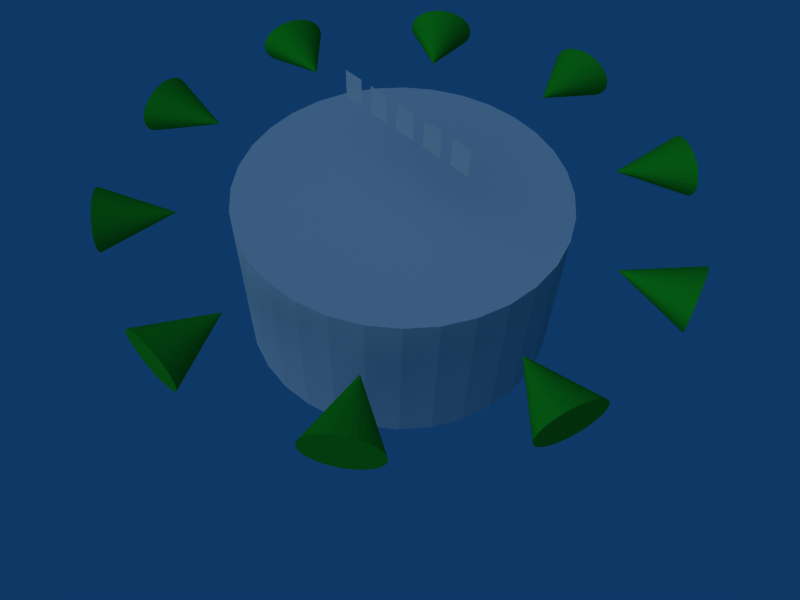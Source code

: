 # Source: template.blend  (saved by Blender 2.46.0; exported with 4.5.12 LTS)
import bpy
from mathutils import Matrix  # noqa: F401  (used for matrix-valued properties, if any)

bpy.ops.wm.read_factory_settings(use_empty=True)
scene = bpy.context.scene
scene.name = 'Room'

# ---- collections
col_collection_1_002 = bpy.data.collections.new('Collection 1.002'); scene.collection.children.link(col_collection_1_002)

# ---- materials (node trees are filled in below, after node groups)
mat_material = bpy.data.materials.new('Material')
mat_material.alpha_threshold = 0.0
mat_material.diffuse_color = (0.05416, 0.6403, 0.1056, 1.0)
mat_material.roughness = 0.5
mat_material.line_color = (0.0, 0.0, 0.0, 1.0)

# ---- material node trees

# ---- world
world_world = bpy.data.worlds.new('World'); scene.world = world_world
world_world.color = (0.05656, 0.2208, 0.4)
world_world.use_sun_shadow = False
world_world.sun_shadow_jitter_overblur = 0.0
world_world.cycles.sampling_method = 'MANUAL'
world_world.cycles.sample_map_resolution = 256

# ---- cameras
cam_camera = bpy.data.cameras.new('Camera')
cam_camera.passepartout_alpha = 0.2
cam_camera.clip_end = 100.0
cam_camera.lens = 35.0
cam_camera.show_passepartout = False
cam_camera.show_safe_areas = True
cam_camera.dof.focus_distance = 0.0
cam_camera.dof.aperture_fstop = 128.0

# ---- lights
light_lamp = bpy.data.lights.new('Lamp', 'SUN')
light_lamp.transmission_factor = 0.0
light_lamp.angle = 1.571
light_lamp.energy = 1.0
light_lamp.shadow_buffer_clip_start = 0.5
light_lamp.shadow_soft_size = 1.0
light_lamp.shadow_cascade_max_distance = 1000.0
light_lamp.cycles.use_multiple_importance_sampling = False

# ---- meshes
me_cylinder_001 = bpy.data.meshes.new('Cylinder.001')
me_cylinder_001.from_pydata([(0.7071, 0.7071, -0.5), (0.8315, 0.5556, -0.5), (0.9239, 0.3827, -0.5), (0.9808, 0.1951, -0.5), (1.0, 1.447e-07, -0.5), (0.9808, -0.1951, -0.5), (0.9239, -0.3827, -0.5), (0.8315, -0.5556, -0.5), (0.7071, -0.7071, -0.5), (0.5556, -0.8315, -0.5), (0.3827, -0.9239, -0.5), (0.1951, -0.9808, -0.5), (-3.237e-07, -1.0, -0.5), (-0.1951, -0.9808, -0.5), (-0.3827, -0.9239, -0.5), (-0.5556, -0.8315, -0.5), (-0.7071, -0.7071, -0.5), (-0.8315, -0.5556, -0.5), (-0.9239, -0.3827, -0.5), (-0.9808, -0.1951, -0.5), (-1.0, 8.893e-07, -0.5), (-0.9808, 0.1951, -0.5), (-0.9239, 0.3827, -0.5), (-0.8315, 0.5556, -0.5), (-0.7071, 0.7071, -0.5), (-0.5556, 0.8315, -0.5), (-0.3827, 0.9239, -0.5), (-0.1951, 0.9808, -0.5), (1.54e-06, 1.0, -0.5), (0.1951, 0.9808, -0.5), (0.3827, 0.9239, -0.5), (0.5556, 0.8315, -0.5), (0.7071, 0.7071, 0.5), (0.8315, 0.5556, 0.5), (0.9239, 0.3827, 0.5), (0.9808, 0.1951, 0.5), (1.0, -2.169e-06, 0.5), (0.9808, -0.1951, 0.5), (0.9239, -0.3827, 0.5), (0.8315, -0.5556, 0.5), (0.7071, -0.7071, 0.5), (0.5556, -0.8315, 0.5), (0.3827, -0.9239, 0.5), (0.1951, -0.9808, 0.5), (9.951e-07, -1.0, 0.5), (-0.1951, -0.9808, 0.5), (-0.3827, -0.9239, 0.5), (-0.5556, -0.8315, 0.5), (-0.7071, -0.7071, 0.5), (-0.8315, -0.5556, 0.5), (-0.9239, -0.3827, 0.5), (-0.9808, -0.1951, 0.5), (-1.0, -4.174e-06, 0.5), (-0.9808, 0.1951, 0.5), (-0.9239, 0.3827, 0.5), (-0.8315, 0.5556, 0.5), (-0.7071, 0.7071, 0.5), (-0.5556, 0.8315, 0.5), (-0.3827, 0.9239, 0.5), (-0.1951, 0.9808, 0.5), (-7.282e-06, 1.0, 0.5), (0.1951, 0.9808, 0.5), (0.3827, 0.9239, 0.5), (0.5556, 0.8315, 0.5), (-3.155e-08, -3.535e-09, -0.5), (3.155e-08, 3.535e-09, 0.5)], [], [(64, 0, 1), (65, 33, 32), (64, 1, 2), (65, 34, 33), (64, 2, 3), (65, 35, 34), (64, 3, 4), (65, 36, 35), (64, 4, 5), (65, 37, 36), (64, 5, 6), (65, 38, 37), (64, 6, 7), (65, 39, 38), (64, 7, 8), (65, 40, 39), (64, 8, 9), (65, 41, 40), (64, 9, 10), (65, 42, 41), (64, 10, 11), (65, 43, 42), (64, 11, 12), (65, 44, 43), (64, 12, 13), (65, 45, 44), (64, 13, 14), (65, 46, 45), (64, 14, 15), (65, 47, 46), (64, 15, 16), (65, 48, 47), (64, 16, 17), (65, 49, 48), (64, 17, 18), (65, 50, 49), (64, 18, 19), (65, 51, 50), (64, 19, 20), (65, 52, 51), (64, 20, 21), (65, 53, 52), (64, 21, 22), (65, 54, 53), (64, 22, 23), (65, 55, 54), (64, 23, 24), (65, 56, 55), (64, 24, 25), (65, 57, 56), (64, 25, 26), (65, 58, 57), (64, 26, 27), (65, 59, 58), (64, 27, 28), (65, 60, 59), (64, 28, 29), (65, 61, 60), (64, 29, 30), (65, 62, 61), (64, 30, 31), (65, 63, 62), (31, 0, 64), (65, 32, 63), (0, 32, 33, 1), (1, 33, 34, 2), (2, 34, 35, 3), (3, 35, 36, 4), (4, 36, 37, 5), (5, 37, 38, 6), (6, 38, 39, 7), (7, 39, 40, 8), (8, 40, 41, 9), (9, 41, 42, 10), (10, 42, 43, 11), (11, 43, 44, 12), (12, 44, 45, 13), (13, 45, 46, 14), (14, 46, 47, 15), (15, 47, 48, 16), (16, 48, 49, 17), (17, 49, 50, 18), (18, 50, 51, 19), (19, 51, 52, 20), (20, 52, 53, 21), (21, 53, 54, 22), (22, 54, 55, 23), (23, 55, 56, 24), (24, 56, 57, 25), (25, 57, 58, 26), (26, 58, 59, 27), (27, 59, 60, 28), (28, 60, 61, 29), (29, 61, 62, 30), (30, 62, 63, 31), (32, 0, 31, 63)])
me_cylinder_001.use_remesh_preserve_volume = False
me_cylinder_001.use_remesh_preserve_attributes = False
me_cylinder_001.use_mirror_vertex_groups = False
me_cylinder_001.update()
me_cone_018 = bpy.data.meshes.new('Cone.018')
me_cone_018.from_pydata([(-0.1485, -0.2101, -0.1061), (-0.1167, -0.2101, -0.1247), (-0.08038, -0.2101, -0.1386), (-0.04099, -0.2101, -0.1471), (-1.589e-05, -0.2101, -0.15), (0.04095, -0.2101, -0.1471), (0.08035, -0.2101, -0.1386), (0.1167, -0.2101, -0.1247), (0.1485, -0.2101, -0.1061), (0.1746, -0.2101, -0.08334), (0.194, -0.2101, -0.0574), (0.2059, -0.2101, -0.02926), (0.21, -0.2101, 5.771e-08), (0.2059, -0.2101, 0.02926), (0.194, -0.2101, 0.0574), (0.1746, -0.2101, 0.08334), (0.1485, -0.2101, 0.1061), (0.1167, -0.2101, 0.1247), (0.08035, -0.2101, 0.1386), (0.04095, -0.2101, 0.1471), (-1.603e-05, -0.2101, 0.15), (-0.04099, -0.2101, 0.1471), (-0.08038, -0.2101, 0.1386), (-0.1167, -0.2101, 0.1247), (-0.1485, -0.2101, 0.1061), (-0.1746, -0.2101, 0.08334), (-0.194, -0.2101, 0.0574), (-0.206, -0.2101, 0.02926), (-0.21, -0.2101, -2.219e-07), (-0.206, -0.2101, -0.02926), (-0.194, -0.2101, -0.0574), (-0.1746, -0.2101, -0.08334), (1.585e-05, 0.2101, -1.389e-08), (-1.585e-05, -0.2101, 1.389e-08)], [], [(1, 0, 32), (32, 2, 1), (32, 3, 2), (32, 4, 3), (32, 5, 4), (32, 6, 5), (32, 7, 6), (32, 8, 7), (32, 9, 8), (32, 10, 9), (32, 11, 10), (32, 12, 11), (32, 13, 12), (32, 14, 13), (32, 15, 14), (32, 16, 15), (32, 17, 16), (32, 18, 17), (32, 19, 18), (32, 20, 19), (32, 21, 20), (32, 22, 21), (32, 23, 22), (32, 24, 23), (32, 25, 24), (32, 26, 25), (32, 27, 26), (32, 28, 27), (32, 29, 28), (32, 30, 29), (32, 31, 30), (32, 0, 31), (33, 0, 1), (33, 1, 2), (33, 2, 3), (33, 3, 4), (33, 4, 5), (33, 5, 6), (33, 6, 7), (33, 7, 8), (33, 8, 9), (33, 9, 10), (33, 10, 11), (33, 11, 12), (33, 12, 13), (33, 13, 14), (33, 14, 15), (33, 15, 16), (33, 16, 17), (33, 17, 18), (33, 18, 19), (33, 19, 20), (33, 20, 21), (33, 21, 22), (33, 22, 23), (33, 23, 24), (33, 24, 25), (33, 25, 26), (33, 26, 27), (33, 27, 28), (33, 28, 29), (33, 29, 30), (33, 30, 31), (31, 0, 33)])
me_cone_018.materials.append(mat_material)
me_cone_018.use_remesh_preserve_volume = False
me_cone_018.use_remesh_preserve_attributes = False
me_cone_018.use_mirror_vertex_groups = False
me_cone_018.auto_texspace = False
me_cone_018.update()
me_cone = bpy.data.meshes.new('Cone')
me_cone.from_pydata([(-0.1485, -0.2101, -0.1061), (-0.1167, -0.2101, -0.1247), (-0.08038, -0.2101, -0.1386), (-0.04099, -0.2101, -0.1471), (-1.589e-05, -0.2101, -0.15), (0.04095, -0.2101, -0.1471), (0.08035, -0.2101, -0.1386), (0.1167, -0.2101, -0.1247), (0.1485, -0.2101, -0.1061), (0.1746, -0.2101, -0.08334), (0.194, -0.2101, -0.0574), (0.2059, -0.2101, -0.02926), (0.21, -0.2101, 5.771e-08), (0.2059, -0.2101, 0.02926), (0.194, -0.2101, 0.0574), (0.1746, -0.2101, 0.08334), (0.1485, -0.2101, 0.1061), (0.1167, -0.2101, 0.1247), (0.08035, -0.2101, 0.1386), (0.04095, -0.2101, 0.1471), (-1.603e-05, -0.2101, 0.15), (-0.04099, -0.2101, 0.1471), (-0.08038, -0.2101, 0.1386), (-0.1167, -0.2101, 0.1247), (-0.1485, -0.2101, 0.1061), (-0.1746, -0.2101, 0.08334), (-0.194, -0.2101, 0.0574), (-0.206, -0.2101, 0.02926), (-0.21, -0.2101, -2.219e-07), (-0.206, -0.2101, -0.02926), (-0.194, -0.2101, -0.0574), (-0.1746, -0.2101, -0.08334), (1.585e-05, 0.2101, -1.389e-08), (-1.585e-05, -0.2101, 1.389e-08)], [], [(1, 0, 32), (32, 2, 1), (32, 3, 2), (32, 4, 3), (32, 5, 4), (32, 6, 5), (32, 7, 6), (32, 8, 7), (32, 9, 8), (32, 10, 9), (32, 11, 10), (32, 12, 11), (32, 13, 12), (32, 14, 13), (32, 15, 14), (32, 16, 15), (32, 17, 16), (32, 18, 17), (32, 19, 18), (32, 20, 19), (32, 21, 20), (32, 22, 21), (32, 23, 22), (32, 24, 23), (32, 25, 24), (32, 26, 25), (32, 27, 26), (32, 28, 27), (32, 29, 28), (32, 30, 29), (32, 31, 30), (32, 0, 31), (33, 0, 1), (33, 1, 2), (33, 2, 3), (33, 3, 4), (33, 4, 5), (33, 5, 6), (33, 6, 7), (33, 7, 8), (33, 8, 9), (33, 9, 10), (33, 10, 11), (33, 11, 12), (33, 12, 13), (33, 13, 14), (33, 14, 15), (33, 15, 16), (33, 16, 17), (33, 17, 18), (33, 18, 19), (33, 19, 20), (33, 20, 21), (33, 21, 22), (33, 22, 23), (33, 23, 24), (33, 24, 25), (33, 25, 26), (33, 26, 27), (33, 27, 28), (33, 28, 29), (33, 29, 30), (33, 30, 31), (31, 0, 33)])
me_cone.materials.append(mat_material)
me_cone.use_remesh_preserve_volume = False
me_cone.use_remesh_preserve_attributes = False
me_cone.use_mirror_vertex_groups = False
me_cone.auto_texspace = False
me_cone.update()
me_cone_002 = bpy.data.meshes.new('Cone.002')
me_cone_002.from_pydata([(-0.1485, -0.2101, -0.1061), (-0.1167, -0.2101, -0.1247), (-0.08038, -0.2101, -0.1386), (-0.04099, -0.2101, -0.1471), (-1.589e-05, -0.2101, -0.15), (0.04095, -0.2101, -0.1471), (0.08035, -0.2101, -0.1386), (0.1167, -0.2101, -0.1247), (0.1485, -0.2101, -0.1061), (0.1746, -0.2101, -0.08334), (0.194, -0.2101, -0.0574), (0.2059, -0.2101, -0.02926), (0.21, -0.2101, 5.771e-08), (0.2059, -0.2101, 0.02926), (0.194, -0.2101, 0.0574), (0.1746, -0.2101, 0.08334), (0.1485, -0.2101, 0.1061), (0.1167, -0.2101, 0.1247), (0.08035, -0.2101, 0.1386), (0.04095, -0.2101, 0.1471), (-1.603e-05, -0.2101, 0.15), (-0.04099, -0.2101, 0.1471), (-0.08038, -0.2101, 0.1386), (-0.1167, -0.2101, 0.1247), (-0.1485, -0.2101, 0.1061), (-0.1746, -0.2101, 0.08334), (-0.194, -0.2101, 0.0574), (-0.206, -0.2101, 0.02926), (-0.21, -0.2101, -2.219e-07), (-0.206, -0.2101, -0.02926), (-0.194, -0.2101, -0.0574), (-0.1746, -0.2101, -0.08334), (1.585e-05, 0.2101, -1.389e-08), (-1.585e-05, -0.2101, 1.389e-08)], [], [(1, 0, 32), (32, 2, 1), (32, 3, 2), (32, 4, 3), (32, 5, 4), (32, 6, 5), (32, 7, 6), (32, 8, 7), (32, 9, 8), (32, 10, 9), (32, 11, 10), (32, 12, 11), (32, 13, 12), (32, 14, 13), (32, 15, 14), (32, 16, 15), (32, 17, 16), (32, 18, 17), (32, 19, 18), (32, 20, 19), (32, 21, 20), (32, 22, 21), (32, 23, 22), (32, 24, 23), (32, 25, 24), (32, 26, 25), (32, 27, 26), (32, 28, 27), (32, 29, 28), (32, 30, 29), (32, 31, 30), (32, 0, 31), (33, 0, 1), (33, 1, 2), (33, 2, 3), (33, 3, 4), (33, 4, 5), (33, 5, 6), (33, 6, 7), (33, 7, 8), (33, 8, 9), (33, 9, 10), (33, 10, 11), (33, 11, 12), (33, 12, 13), (33, 13, 14), (33, 14, 15), (33, 15, 16), (33, 16, 17), (33, 17, 18), (33, 18, 19), (33, 19, 20), (33, 20, 21), (33, 21, 22), (33, 22, 23), (33, 23, 24), (33, 24, 25), (33, 25, 26), (33, 26, 27), (33, 27, 28), (33, 28, 29), (33, 29, 30), (33, 30, 31), (31, 0, 33)])
me_cone_002.materials.append(mat_material)
me_cone_002.use_remesh_preserve_volume = False
me_cone_002.use_remesh_preserve_attributes = False
me_cone_002.use_mirror_vertex_groups = False
me_cone_002.auto_texspace = False
me_cone_002.update()
me_cone_012 = bpy.data.meshes.new('Cone.012')
me_cone_012.from_pydata([(-0.1485, -0.2101, -0.1061), (-0.1167, -0.2101, -0.1247), (-0.08038, -0.2101, -0.1386), (-0.04099, -0.2101, -0.1471), (-1.589e-05, -0.2101, -0.15), (0.04095, -0.2101, -0.1471), (0.08035, -0.2101, -0.1386), (0.1167, -0.2101, -0.1247), (0.1485, -0.2101, -0.1061), (0.1746, -0.2101, -0.08334), (0.194, -0.2101, -0.0574), (0.2059, -0.2101, -0.02926), (0.21, -0.2101, 5.771e-08), (0.2059, -0.2101, 0.02926), (0.194, -0.2101, 0.0574), (0.1746, -0.2101, 0.08334), (0.1485, -0.2101, 0.1061), (0.1167, -0.2101, 0.1247), (0.08035, -0.2101, 0.1386), (0.04095, -0.2101, 0.1471), (-1.603e-05, -0.2101, 0.15), (-0.04099, -0.2101, 0.1471), (-0.08038, -0.2101, 0.1386), (-0.1167, -0.2101, 0.1247), (-0.1485, -0.2101, 0.1061), (-0.1746, -0.2101, 0.08334), (-0.194, -0.2101, 0.0574), (-0.206, -0.2101, 0.02926), (-0.21, -0.2101, -2.219e-07), (-0.206, -0.2101, -0.02926), (-0.194, -0.2101, -0.0574), (-0.1746, -0.2101, -0.08334), (1.585e-05, 0.2101, -1.389e-08), (-1.585e-05, -0.2101, 1.389e-08)], [], [(1, 0, 32), (32, 2, 1), (32, 3, 2), (32, 4, 3), (32, 5, 4), (32, 6, 5), (32, 7, 6), (32, 8, 7), (32, 9, 8), (32, 10, 9), (32, 11, 10), (32, 12, 11), (32, 13, 12), (32, 14, 13), (32, 15, 14), (32, 16, 15), (32, 17, 16), (32, 18, 17), (32, 19, 18), (32, 20, 19), (32, 21, 20), (32, 22, 21), (32, 23, 22), (32, 24, 23), (32, 25, 24), (32, 26, 25), (32, 27, 26), (32, 28, 27), (32, 29, 28), (32, 30, 29), (32, 31, 30), (32, 0, 31), (33, 0, 1), (33, 1, 2), (33, 2, 3), (33, 3, 4), (33, 4, 5), (33, 5, 6), (33, 6, 7), (33, 7, 8), (33, 8, 9), (33, 9, 10), (33, 10, 11), (33, 11, 12), (33, 12, 13), (33, 13, 14), (33, 14, 15), (33, 15, 16), (33, 16, 17), (33, 17, 18), (33, 18, 19), (33, 19, 20), (33, 20, 21), (33, 21, 22), (33, 22, 23), (33, 23, 24), (33, 24, 25), (33, 25, 26), (33, 26, 27), (33, 27, 28), (33, 28, 29), (33, 29, 30), (33, 30, 31), (31, 0, 33)])
me_cone_012.materials.append(mat_material)
me_cone_012.use_remesh_preserve_volume = False
me_cone_012.use_remesh_preserve_attributes = False
me_cone_012.use_mirror_vertex_groups = False
me_cone_012.auto_texspace = False
me_cone_012.update()
me_cone_013 = bpy.data.meshes.new('Cone.013')
me_cone_013.from_pydata([(-0.1485, -0.2101, -0.1061), (-0.1167, -0.2101, -0.1247), (-0.08038, -0.2101, -0.1386), (-0.04099, -0.2101, -0.1471), (-1.589e-05, -0.2101, -0.15), (0.04095, -0.2101, -0.1471), (0.08035, -0.2101, -0.1386), (0.1167, -0.2101, -0.1247), (0.1485, -0.2101, -0.1061), (0.1746, -0.2101, -0.08334), (0.194, -0.2101, -0.0574), (0.2059, -0.2101, -0.02926), (0.21, -0.2101, 5.771e-08), (0.2059, -0.2101, 0.02926), (0.194, -0.2101, 0.0574), (0.1746, -0.2101, 0.08334), (0.1485, -0.2101, 0.1061), (0.1167, -0.2101, 0.1247), (0.08035, -0.2101, 0.1386), (0.04095, -0.2101, 0.1471), (-1.603e-05, -0.2101, 0.15), (-0.04099, -0.2101, 0.1471), (-0.08038, -0.2101, 0.1386), (-0.1167, -0.2101, 0.1247), (-0.1485, -0.2101, 0.1061), (-0.1746, -0.2101, 0.08334), (-0.194, -0.2101, 0.0574), (-0.206, -0.2101, 0.02926), (-0.21, -0.2101, -2.219e-07), (-0.206, -0.2101, -0.02926), (-0.194, -0.2101, -0.0574), (-0.1746, -0.2101, -0.08334), (1.585e-05, 0.2101, -1.389e-08), (-1.585e-05, -0.2101, 1.389e-08)], [], [(1, 0, 32), (32, 2, 1), (32, 3, 2), (32, 4, 3), (32, 5, 4), (32, 6, 5), (32, 7, 6), (32, 8, 7), (32, 9, 8), (32, 10, 9), (32, 11, 10), (32, 12, 11), (32, 13, 12), (32, 14, 13), (32, 15, 14), (32, 16, 15), (32, 17, 16), (32, 18, 17), (32, 19, 18), (32, 20, 19), (32, 21, 20), (32, 22, 21), (32, 23, 22), (32, 24, 23), (32, 25, 24), (32, 26, 25), (32, 27, 26), (32, 28, 27), (32, 29, 28), (32, 30, 29), (32, 31, 30), (32, 0, 31), (33, 0, 1), (33, 1, 2), (33, 2, 3), (33, 3, 4), (33, 4, 5), (33, 5, 6), (33, 6, 7), (33, 7, 8), (33, 8, 9), (33, 9, 10), (33, 10, 11), (33, 11, 12), (33, 12, 13), (33, 13, 14), (33, 14, 15), (33, 15, 16), (33, 16, 17), (33, 17, 18), (33, 18, 19), (33, 19, 20), (33, 20, 21), (33, 21, 22), (33, 22, 23), (33, 23, 24), (33, 24, 25), (33, 25, 26), (33, 26, 27), (33, 27, 28), (33, 28, 29), (33, 29, 30), (33, 30, 31), (31, 0, 33)])
me_cone_013.materials.append(mat_material)
me_cone_013.use_remesh_preserve_volume = False
me_cone_013.use_remesh_preserve_attributes = False
me_cone_013.use_mirror_vertex_groups = False
me_cone_013.auto_texspace = False
me_cone_013.update()
me_cone_014 = bpy.data.meshes.new('Cone.014')
me_cone_014.from_pydata([(-0.1485, -0.2101, -0.1061), (-0.1167, -0.2101, -0.1247), (-0.08038, -0.2101, -0.1386), (-0.04099, -0.2101, -0.1471), (-1.589e-05, -0.2101, -0.15), (0.04095, -0.2101, -0.1471), (0.08035, -0.2101, -0.1386), (0.1167, -0.2101, -0.1247), (0.1485, -0.2101, -0.1061), (0.1746, -0.2101, -0.08334), (0.194, -0.2101, -0.0574), (0.2059, -0.2101, -0.02926), (0.21, -0.2101, 5.771e-08), (0.2059, -0.2101, 0.02926), (0.194, -0.2101, 0.0574), (0.1746, -0.2101, 0.08334), (0.1485, -0.2101, 0.1061), (0.1167, -0.2101, 0.1247), (0.08035, -0.2101, 0.1386), (0.04095, -0.2101, 0.1471), (-1.603e-05, -0.2101, 0.15), (-0.04099, -0.2101, 0.1471), (-0.08038, -0.2101, 0.1386), (-0.1167, -0.2101, 0.1247), (-0.1485, -0.2101, 0.1061), (-0.1746, -0.2101, 0.08334), (-0.194, -0.2101, 0.0574), (-0.206, -0.2101, 0.02926), (-0.21, -0.2101, -2.219e-07), (-0.206, -0.2101, -0.02926), (-0.194, -0.2101, -0.0574), (-0.1746, -0.2101, -0.08334), (1.585e-05, 0.2101, -1.389e-08), (-1.585e-05, -0.2101, 1.389e-08)], [], [(1, 0, 32), (32, 2, 1), (32, 3, 2), (32, 4, 3), (32, 5, 4), (32, 6, 5), (32, 7, 6), (32, 8, 7), (32, 9, 8), (32, 10, 9), (32, 11, 10), (32, 12, 11), (32, 13, 12), (32, 14, 13), (32, 15, 14), (32, 16, 15), (32, 17, 16), (32, 18, 17), (32, 19, 18), (32, 20, 19), (32, 21, 20), (32, 22, 21), (32, 23, 22), (32, 24, 23), (32, 25, 24), (32, 26, 25), (32, 27, 26), (32, 28, 27), (32, 29, 28), (32, 30, 29), (32, 31, 30), (32, 0, 31), (33, 0, 1), (33, 1, 2), (33, 2, 3), (33, 3, 4), (33, 4, 5), (33, 5, 6), (33, 6, 7), (33, 7, 8), (33, 8, 9), (33, 9, 10), (33, 10, 11), (33, 11, 12), (33, 12, 13), (33, 13, 14), (33, 14, 15), (33, 15, 16), (33, 16, 17), (33, 17, 18), (33, 18, 19), (33, 19, 20), (33, 20, 21), (33, 21, 22), (33, 22, 23), (33, 23, 24), (33, 24, 25), (33, 25, 26), (33, 26, 27), (33, 27, 28), (33, 28, 29), (33, 29, 30), (33, 30, 31), (31, 0, 33)])
me_cone_014.materials.append(mat_material)
me_cone_014.use_remesh_preserve_volume = False
me_cone_014.use_remesh_preserve_attributes = False
me_cone_014.use_mirror_vertex_groups = False
me_cone_014.auto_texspace = False
me_cone_014.update()
me_cone_015 = bpy.data.meshes.new('Cone.015')
me_cone_015.from_pydata([(-0.1485, -0.2101, -0.1061), (-0.1167, -0.2101, -0.1247), (-0.08038, -0.2101, -0.1386), (-0.04099, -0.2101, -0.1471), (-1.589e-05, -0.2101, -0.15), (0.04095, -0.2101, -0.1471), (0.08035, -0.2101, -0.1386), (0.1167, -0.2101, -0.1247), (0.1485, -0.2101, -0.1061), (0.1746, -0.2101, -0.08334), (0.194, -0.2101, -0.0574), (0.2059, -0.2101, -0.02926), (0.21, -0.2101, 5.771e-08), (0.2059, -0.2101, 0.02926), (0.194, -0.2101, 0.0574), (0.1746, -0.2101, 0.08334), (0.1485, -0.2101, 0.1061), (0.1167, -0.2101, 0.1247), (0.08035, -0.2101, 0.1386), (0.04095, -0.2101, 0.1471), (-1.603e-05, -0.2101, 0.15), (-0.04099, -0.2101, 0.1471), (-0.08038, -0.2101, 0.1386), (-0.1167, -0.2101, 0.1247), (-0.1485, -0.2101, 0.1061), (-0.1746, -0.2101, 0.08334), (-0.194, -0.2101, 0.0574), (-0.206, -0.2101, 0.02926), (-0.21, -0.2101, -2.219e-07), (-0.206, -0.2101, -0.02926), (-0.194, -0.2101, -0.0574), (-0.1746, -0.2101, -0.08334), (1.585e-05, 0.2101, -1.389e-08), (-1.585e-05, -0.2101, 1.389e-08)], [], [(1, 0, 32), (32, 2, 1), (32, 3, 2), (32, 4, 3), (32, 5, 4), (32, 6, 5), (32, 7, 6), (32, 8, 7), (32, 9, 8), (32, 10, 9), (32, 11, 10), (32, 12, 11), (32, 13, 12), (32, 14, 13), (32, 15, 14), (32, 16, 15), (32, 17, 16), (32, 18, 17), (32, 19, 18), (32, 20, 19), (32, 21, 20), (32, 22, 21), (32, 23, 22), (32, 24, 23), (32, 25, 24), (32, 26, 25), (32, 27, 26), (32, 28, 27), (32, 29, 28), (32, 30, 29), (32, 31, 30), (32, 0, 31), (33, 0, 1), (33, 1, 2), (33, 2, 3), (33, 3, 4), (33, 4, 5), (33, 5, 6), (33, 6, 7), (33, 7, 8), (33, 8, 9), (33, 9, 10), (33, 10, 11), (33, 11, 12), (33, 12, 13), (33, 13, 14), (33, 14, 15), (33, 15, 16), (33, 16, 17), (33, 17, 18), (33, 18, 19), (33, 19, 20), (33, 20, 21), (33, 21, 22), (33, 22, 23), (33, 23, 24), (33, 24, 25), (33, 25, 26), (33, 26, 27), (33, 27, 28), (33, 28, 29), (33, 29, 30), (33, 30, 31), (31, 0, 33)])
me_cone_015.materials.append(mat_material)
me_cone_015.use_remesh_preserve_volume = False
me_cone_015.use_remesh_preserve_attributes = False
me_cone_015.use_mirror_vertex_groups = False
me_cone_015.auto_texspace = False
me_cone_015.update()
me_cone_016 = bpy.data.meshes.new('Cone.016')
me_cone_016.from_pydata([(-0.1485, -0.2101, -0.1061), (-0.1167, -0.2101, -0.1247), (-0.08038, -0.2101, -0.1386), (-0.04099, -0.2101, -0.1471), (-1.589e-05, -0.2101, -0.15), (0.04095, -0.2101, -0.1471), (0.08035, -0.2101, -0.1386), (0.1167, -0.2101, -0.1247), (0.1485, -0.2101, -0.1061), (0.1746, -0.2101, -0.08334), (0.194, -0.2101, -0.0574), (0.2059, -0.2101, -0.02926), (0.21, -0.2101, 5.771e-08), (0.2059, -0.2101, 0.02926), (0.194, -0.2101, 0.0574), (0.1746, -0.2101, 0.08334), (0.1485, -0.2101, 0.1061), (0.1167, -0.2101, 0.1247), (0.08035, -0.2101, 0.1386), (0.04095, -0.2101, 0.1471), (-1.603e-05, -0.2101, 0.15), (-0.04099, -0.2101, 0.1471), (-0.08038, -0.2101, 0.1386), (-0.1167, -0.2101, 0.1247), (-0.1485, -0.2101, 0.1061), (-0.1746, -0.2101, 0.08334), (-0.194, -0.2101, 0.0574), (-0.206, -0.2101, 0.02926), (-0.21, -0.2101, -2.219e-07), (-0.206, -0.2101, -0.02926), (-0.194, -0.2101, -0.0574), (-0.1746, -0.2101, -0.08334), (1.585e-05, 0.2101, -1.389e-08), (-1.585e-05, -0.2101, 1.389e-08)], [], [(1, 0, 32), (32, 2, 1), (32, 3, 2), (32, 4, 3), (32, 5, 4), (32, 6, 5), (32, 7, 6), (32, 8, 7), (32, 9, 8), (32, 10, 9), (32, 11, 10), (32, 12, 11), (32, 13, 12), (32, 14, 13), (32, 15, 14), (32, 16, 15), (32, 17, 16), (32, 18, 17), (32, 19, 18), (32, 20, 19), (32, 21, 20), (32, 22, 21), (32, 23, 22), (32, 24, 23), (32, 25, 24), (32, 26, 25), (32, 27, 26), (32, 28, 27), (32, 29, 28), (32, 30, 29), (32, 31, 30), (32, 0, 31), (33, 0, 1), (33, 1, 2), (33, 2, 3), (33, 3, 4), (33, 4, 5), (33, 5, 6), (33, 6, 7), (33, 7, 8), (33, 8, 9), (33, 9, 10), (33, 10, 11), (33, 11, 12), (33, 12, 13), (33, 13, 14), (33, 14, 15), (33, 15, 16), (33, 16, 17), (33, 17, 18), (33, 18, 19), (33, 19, 20), (33, 20, 21), (33, 21, 22), (33, 22, 23), (33, 23, 24), (33, 24, 25), (33, 25, 26), (33, 26, 27), (33, 27, 28), (33, 28, 29), (33, 29, 30), (33, 30, 31), (31, 0, 33)])
me_cone_016.materials.append(mat_material)
me_cone_016.use_remesh_preserve_volume = False
me_cone_016.use_remesh_preserve_attributes = False
me_cone_016.use_mirror_vertex_groups = False
me_cone_016.auto_texspace = False
me_cone_016.update()
me_cone_017 = bpy.data.meshes.new('Cone.017')
me_cone_017.from_pydata([(-0.1485, -0.2101, -0.1061), (-0.1167, -0.2101, -0.1247), (-0.08038, -0.2101, -0.1386), (-0.04099, -0.2101, -0.1471), (-1.589e-05, -0.2101, -0.15), (0.04095, -0.2101, -0.1471), (0.08035, -0.2101, -0.1386), (0.1167, -0.2101, -0.1247), (0.1485, -0.2101, -0.1061), (0.1746, -0.2101, -0.08334), (0.194, -0.2101, -0.0574), (0.2059, -0.2101, -0.02926), (0.21, -0.2101, 5.771e-08), (0.2059, -0.2101, 0.02926), (0.194, -0.2101, 0.0574), (0.1746, -0.2101, 0.08334), (0.1485, -0.2101, 0.1061), (0.1167, -0.2101, 0.1247), (0.08035, -0.2101, 0.1386), (0.04095, -0.2101, 0.1471), (-1.603e-05, -0.2101, 0.15), (-0.04099, -0.2101, 0.1471), (-0.08038, -0.2101, 0.1386), (-0.1167, -0.2101, 0.1247), (-0.1485, -0.2101, 0.1061), (-0.1746, -0.2101, 0.08334), (-0.194, -0.2101, 0.0574), (-0.206, -0.2101, 0.02926), (-0.21, -0.2101, -2.219e-07), (-0.206, -0.2101, -0.02926), (-0.194, -0.2101, -0.0574), (-0.1746, -0.2101, -0.08334), (1.585e-05, 0.2101, -1.389e-08), (-1.585e-05, -0.2101, 1.389e-08)], [], [(1, 0, 32), (32, 2, 1), (32, 3, 2), (32, 4, 3), (32, 5, 4), (32, 6, 5), (32, 7, 6), (32, 8, 7), (32, 9, 8), (32, 10, 9), (32, 11, 10), (32, 12, 11), (32, 13, 12), (32, 14, 13), (32, 15, 14), (32, 16, 15), (32, 17, 16), (32, 18, 17), (32, 19, 18), (32, 20, 19), (32, 21, 20), (32, 22, 21), (32, 23, 22), (32, 24, 23), (32, 25, 24), (32, 26, 25), (32, 27, 26), (32, 28, 27), (32, 29, 28), (32, 30, 29), (32, 31, 30), (32, 0, 31), (33, 0, 1), (33, 1, 2), (33, 2, 3), (33, 3, 4), (33, 4, 5), (33, 5, 6), (33, 6, 7), (33, 7, 8), (33, 8, 9), (33, 9, 10), (33, 10, 11), (33, 11, 12), (33, 12, 13), (33, 13, 14), (33, 14, 15), (33, 15, 16), (33, 16, 17), (33, 17, 18), (33, 18, 19), (33, 19, 20), (33, 20, 21), (33, 21, 22), (33, 22, 23), (33, 23, 24), (33, 24, 25), (33, 25, 26), (33, 26, 27), (33, 27, 28), (33, 28, 29), (33, 29, 30), (33, 30, 31), (31, 0, 33)])
me_cone_017.materials.append(mat_material)
me_cone_017.use_remesh_preserve_volume = False
me_cone_017.use_remesh_preserve_attributes = False
me_cone_017.use_mirror_vertex_groups = False
me_cone_017.auto_texspace = False
me_cone_017.update()
me_cone_001 = bpy.data.meshes.new('Cone.001')
me_cone_001.from_pydata([(-0.1485, -0.2101, -0.1061), (-0.1167, -0.2101, -0.1247), (-0.08038, -0.2101, -0.1386), (-0.04099, -0.2101, -0.1471), (-1.589e-05, -0.2101, -0.15), (0.04095, -0.2101, -0.1471), (0.08035, -0.2101, -0.1386), (0.1167, -0.2101, -0.1247), (0.1485, -0.2101, -0.1061), (0.1746, -0.2101, -0.08334), (0.194, -0.2101, -0.0574), (0.2059, -0.2101, -0.02926), (0.21, -0.2101, 5.771e-08), (0.2059, -0.2101, 0.02926), (0.194, -0.2101, 0.0574), (0.1746, -0.2101, 0.08334), (0.1485, -0.2101, 0.1061), (0.1167, -0.2101, 0.1247), (0.08035, -0.2101, 0.1386), (0.04095, -0.2101, 0.1471), (-1.603e-05, -0.2101, 0.15), (-0.04099, -0.2101, 0.1471), (-0.08038, -0.2101, 0.1386), (-0.1167, -0.2101, 0.1247), (-0.1485, -0.2101, 0.1061), (-0.1746, -0.2101, 0.08334), (-0.194, -0.2101, 0.0574), (-0.206, -0.2101, 0.02926), (-0.21, -0.2101, -2.219e-07), (-0.206, -0.2101, -0.02926), (-0.194, -0.2101, -0.0574), (-0.1746, -0.2101, -0.08334), (1.585e-05, 0.2101, -1.389e-08), (-1.585e-05, -0.2101, 1.389e-08)], [], [(1, 0, 32), (32, 2, 1), (32, 3, 2), (32, 4, 3), (32, 5, 4), (32, 6, 5), (32, 7, 6), (32, 8, 7), (32, 9, 8), (32, 10, 9), (32, 11, 10), (32, 12, 11), (32, 13, 12), (32, 14, 13), (32, 15, 14), (32, 16, 15), (32, 17, 16), (32, 18, 17), (32, 19, 18), (32, 20, 19), (32, 21, 20), (32, 22, 21), (32, 23, 22), (32, 24, 23), (32, 25, 24), (32, 26, 25), (32, 27, 26), (32, 28, 27), (32, 29, 28), (32, 30, 29), (32, 31, 30), (32, 0, 31), (33, 0, 1), (33, 1, 2), (33, 2, 3), (33, 3, 4), (33, 4, 5), (33, 5, 6), (33, 6, 7), (33, 7, 8), (33, 8, 9), (33, 9, 10), (33, 10, 11), (33, 11, 12), (33, 12, 13), (33, 13, 14), (33, 14, 15), (33, 15, 16), (33, 16, 17), (33, 17, 18), (33, 18, 19), (33, 19, 20), (33, 20, 21), (33, 21, 22), (33, 22, 23), (33, 23, 24), (33, 24, 25), (33, 25, 26), (33, 26, 27), (33, 27, 28), (33, 28, 29), (33, 29, 30), (33, 30, 31), (31, 0, 33)])
me_cone_001.materials.append(mat_material)
me_cone_001.use_remesh_preserve_volume = False
me_cone_001.use_remesh_preserve_attributes = False
me_cone_001.use_mirror_vertex_groups = False
me_cone_001.auto_texspace = False
me_cone_001.update()
me_cube_011 = bpy.data.meshes.new('Cube.011')
me_cube_011.from_pydata([(0.03175, 6.024e-06, -0.0445), (-0.03175, 6.024e-06, -0.0445), (0.03175, 6.024e-06, 0.0445), (-0.03175, 6.024e-06, 0.0445)], [], [(2, 0, 1, 3)])
_uv = me_cube_011.uv_layers.new(name='UVTex')
_uv.uv.foreach_set('vector', [0.0, 1.0, 0.0, 0.0, 1.0, 0.0, 1.0, 1.0])
me_cube_011.use_remesh_preserve_volume = False
me_cube_011.use_remesh_preserve_attributes = False
me_cube_011.use_mirror_vertex_groups = False
me_cube_011.update()
me_cube_010 = bpy.data.meshes.new('Cube.010')
me_cube_010.from_pydata([(0.03175, -9.398e-05, -0.0445), (-0.03175, -9.398e-05, -0.0445), (0.03175, -9.398e-05, 0.0445), (-0.03175, -9.398e-05, 0.0445)], [], [(0, 2, 3, 1)])
_uv = me_cube_010.uv_layers.new(name='UVTex')
_uv.uv.foreach_set('vector', [1.0, 0.0, 1.0, 1.0, 0.0, 1.0, 0.0, 0.0])
me_cube_010.use_remesh_preserve_volume = False
me_cube_010.use_remesh_preserve_attributes = False
me_cube_010.use_mirror_vertex_groups = False
me_cube_010.update()
me_cube_009 = bpy.data.meshes.new('Cube.009')
me_cube_009.from_pydata([(0.03175, 6.024e-06, -0.0445), (-0.03175, 6.024e-06, -0.0445), (0.03175, 6.024e-06, 0.0445), (-0.03175, 6.024e-06, 0.0445)], [], [(2, 0, 1, 3)])
_uv = me_cube_009.uv_layers.new(name='UVTex')
_uv.uv.foreach_set('vector', [0.0, 1.0, 0.0, 0.0, 1.0, 0.0, 1.0, 1.0])
me_cube_009.use_remesh_preserve_volume = False
me_cube_009.use_remesh_preserve_attributes = False
me_cube_009.use_mirror_vertex_groups = False
me_cube_009.update()
me_cube_008 = bpy.data.meshes.new('Cube.008')
me_cube_008.from_pydata([(0.03175, -9.398e-05, -0.0445), (-0.03175, -9.398e-05, -0.0445), (0.03175, -9.398e-05, 0.0445), (-0.03175, -9.398e-05, 0.0445)], [], [(0, 2, 3, 1)])
_uv = me_cube_008.uv_layers.new(name='UVTex')
_uv.uv.foreach_set('vector', [1.0, 0.0, 1.0, 1.0, 0.0, 1.0, 0.0, 0.0])
me_cube_008.use_remesh_preserve_volume = False
me_cube_008.use_remesh_preserve_attributes = False
me_cube_008.use_mirror_vertex_groups = False
me_cube_008.update()
me_cube_007 = bpy.data.meshes.new('Cube.007')
me_cube_007.from_pydata([(0.03175, 6.024e-06, -0.0445), (-0.03175, 6.024e-06, -0.0445), (0.03175, 6.024e-06, 0.0445), (-0.03175, 6.024e-06, 0.0445)], [], [(2, 0, 1, 3)])
_uv = me_cube_007.uv_layers.new(name='UVTex')
_uv.uv.foreach_set('vector', [0.0, 1.0, 0.0, 0.0, 1.0, 0.0, 1.0, 1.0])
me_cube_007.use_remesh_preserve_volume = False
me_cube_007.use_remesh_preserve_attributes = False
me_cube_007.use_mirror_vertex_groups = False
me_cube_007.update()
me_cube_006 = bpy.data.meshes.new('Cube.006')
me_cube_006.from_pydata([(0.03175, -9.398e-05, -0.0445), (-0.03175, -9.398e-05, -0.0445), (0.03175, -9.398e-05, 0.0445), (-0.03175, -9.398e-05, 0.0445)], [], [(0, 2, 3, 1)])
_uv = me_cube_006.uv_layers.new(name='UVTex')
_uv.uv.foreach_set('vector', [1.0, 0.0, 1.0, 1.0, 0.0, 1.0, 0.0, 0.0])
me_cube_006.use_remesh_preserve_volume = False
me_cube_006.use_remesh_preserve_attributes = False
me_cube_006.use_mirror_vertex_groups = False
me_cube_006.update()
me_cube_005 = bpy.data.meshes.new('Cube.005')
me_cube_005.from_pydata([(0.03175, 6.024e-06, -0.0445), (-0.03175, 6.024e-06, -0.0445), (0.03175, 6.024e-06, 0.0445), (-0.03175, 6.024e-06, 0.0445)], [], [(2, 0, 1, 3)])
_uv = me_cube_005.uv_layers.new(name='UVTex')
_uv.uv.foreach_set('vector', [0.0, 1.0, 0.0, 0.0, 1.0, 0.0, 1.0, 1.0])
me_cube_005.use_remesh_preserve_volume = False
me_cube_005.use_remesh_preserve_attributes = False
me_cube_005.use_mirror_vertex_groups = False
me_cube_005.update()
me_cube_004 = bpy.data.meshes.new('Cube.004')
me_cube_004.from_pydata([(0.03175, -9.398e-05, -0.0445), (-0.03175, -9.398e-05, -0.0445), (0.03175, -9.398e-05, 0.0445), (-0.03175, -9.398e-05, 0.0445)], [], [(0, 2, 3, 1)])
_uv = me_cube_004.uv_layers.new(name='UVTex')
_uv.uv.foreach_set('vector', [1.0, 0.0, 1.0, 1.0, 0.0, 1.0, 0.0, 0.0])
me_cube_004.use_remesh_preserve_volume = False
me_cube_004.use_remesh_preserve_attributes = False
me_cube_004.use_mirror_vertex_groups = False
me_cube_004.update()
me_cube_002 = bpy.data.meshes.new('Cube.002')
me_cube_002.from_pydata([(0.03175, -9.398e-05, -0.0445), (-0.03175, -9.398e-05, -0.0445), (0.03175, -9.398e-05, 0.0445), (-0.03175, -9.398e-05, 0.0445)], [], [(0, 2, 3, 1)])
_uv = me_cube_002.uv_layers.new(name='UVTex')
_uv.uv.foreach_set('vector', [1.0, 0.0, 1.0, 1.0, 0.0, 1.0, 0.0, 0.0])
me_cube_002.use_remesh_preserve_volume = False
me_cube_002.use_remesh_preserve_attributes = False
me_cube_002.use_mirror_vertex_groups = False
me_cube_002.update()
me_cube_003 = bpy.data.meshes.new('Cube.003')
me_cube_003.from_pydata([(0.03175, 6.024e-06, -0.0445), (-0.03175, 6.024e-06, -0.0445), (0.03175, 6.024e-06, 0.0445), (-0.03175, 6.024e-06, 0.0445)], [], [(2, 0, 1, 3)])
_uv = me_cube_003.uv_layers.new(name='UVTex')
_uv.uv.foreach_set('vector', [0.0, 1.0, 0.0, 0.0, 1.0, 0.0, 1.0, 1.0])
me_cube_003.use_remesh_preserve_volume = False
me_cube_003.use_remesh_preserve_attributes = False
me_cube_003.use_mirror_vertex_groups = False
me_cube_003.update()

# ---- objects
ob_lamp = bpy.data.objects.new('Lamp', light_lamp)
ob_camera = bpy.data.objects.new('Camera', cam_camera)
ob_table = bpy.data.objects.new('Table', me_cylinder_001)
ob_player_00 = bpy.data.objects.new('Player.00', None)
ob_seat_00 = bpy.data.objects.new('Seat.00', me_cone_018)
ob_player_01 = bpy.data.objects.new('Player.01', None)
ob_seat_01 = bpy.data.objects.new('Seat.01', me_cone)
ob_player_02 = bpy.data.objects.new('Player.02', None)
ob_seat_02 = bpy.data.objects.new('Seat.02', me_cone_002)
ob_player_03 = bpy.data.objects.new('Player.03', None)
ob_seat_03 = bpy.data.objects.new('Seat.03', me_cone_012)
ob_player_04 = bpy.data.objects.new('Player.04', None)
ob_seat_04 = bpy.data.objects.new('Seat.04', me_cone_013)
ob_player_05 = bpy.data.objects.new('Player.05', None)
ob_seat_05 = bpy.data.objects.new('Seat.05', me_cone_014)
ob_player_06 = bpy.data.objects.new('Player.06', None)
ob_seat_06 = bpy.data.objects.new('Seat.06', me_cone_015)
ob_player_07 = bpy.data.objects.new('Player.07', None)
ob_seat_07 = bpy.data.objects.new('Seat.07', me_cone_016)
ob_player_08 = bpy.data.objects.new('Player.08', None)
ob_seat_08 = bpy.data.objects.new('Seat.08', me_cone_017)
ob_player_09 = bpy.data.objects.new('Player.09', None)
ob_seat_09 = bpy.data.objects.new('Seat.09', me_cone_001)
ob_flop = bpy.data.objects.new('Flop', None)
ob_card_4 = bpy.data.objects.new('Card.4', None)
ob_cardmesh_4 = bpy.data.objects.new('CardMesh.4', None)
ob_cardback_4 = bpy.data.objects.new('CardBack.4', me_cube_011)
ob_cardfront_4 = bpy.data.objects.new('CardFront.4', me_cube_010)
ob_card_3 = bpy.data.objects.new('Card.3', None)
ob_cardmesh_3 = bpy.data.objects.new('CardMesh.3', None)
ob_cardback_3 = bpy.data.objects.new('CardBack.3', me_cube_009)
ob_cardfront_3 = bpy.data.objects.new('CardFront.3', me_cube_008)
ob_card_2 = bpy.data.objects.new('Card.2', None)
ob_cardmesh_2 = bpy.data.objects.new('CardMesh.2', None)
ob_cardback_2 = bpy.data.objects.new('CardBack.2', me_cube_007)
ob_cardfront_2 = bpy.data.objects.new('CardFront.2', me_cube_006)
ob_card_006 = bpy.data.objects.new('Card.006', None)
ob_cardmesh_1 = bpy.data.objects.new('CardMesh.1', None)
ob_cardback_1 = bpy.data.objects.new('CardBack.1', me_cube_005)
ob_cardfront_1 = bpy.data.objects.new('CardFront.1', me_cube_004)
ob_card_005 = bpy.data.objects.new('Card.005', None)
ob_cardmesh_0 = bpy.data.objects.new('CardMesh.0', None)
ob_cardfront_0 = bpy.data.objects.new('CardFront.0', me_cube_002)
ob_cardback_0 = bpy.data.objects.new('CardBack.0', me_cube_003)

# ---- transforms, parenting, visibility, modifiers, constraints
ob_lamp.location = (2.094, -1.385, 2.777)
ob_lamp.rotation_euler = (0.7491, -0.1827, -0.06761)
ob_lamp.lock_rotations_4d = False
ob_lamp.empty_display_type = 'ARROWS'
ob_lamp.color = (0.0, 0.0, 0.0, 1.0)
ob_lamp.lineart.crease_threshold = 0.0
ob_camera.location = (2.322, -2.399, 4.102)
ob_camera.rotation_euler = (0.683, -0.01775, 0.7909)
ob_camera.lock_rotations_4d = False
ob_camera.empty_display_type = 'ARROWS'
ob_camera.color = (0.0, 0.0, 0.0, 1.0)
ob_camera.lineart.crease_threshold = 0.0
ob_table.location = (0.0, 0.0, 0.5)
ob_table.lock_rotations_4d = False
ob_table.empty_display_type = 'ARROWS'
ob_table.color = (0.0, 0.0, 0.0, 1.0)
ob_table.lineart.crease_threshold = 0.0
ob_player_00.location = (4.935e-05, -1.5, 0.0)
ob_player_00.rotation_euler = (0.0, -0.0, 3.291e-05)
ob_player_00.lock_rotations_4d = False
ob_player_00.empty_display_type = 'ARROWS'
ob_player_00.empty_image_offset = (0.0, 0.0)
ob_player_00.color = (0.0, 0.0, 0.0, 1.0)
ob_player_00.lineart.crease_threshold = 0.0
ob_seat_00.parent = ob_player_00
ob_seat_00.matrix_parent_inverse = Matrix(((1.0, 0.0, 0.0, 0.0), (0.0, 1.0, 0.0, 1.5), (0.0, 0.0, 1.0, 0.0), (0.0, 0.0, 0.0, 1.0)))
ob_seat_00.location = (0.0, -1.5, 1.0)
ob_seat_00.lock_rotations_4d = False
ob_seat_00.empty_display_type = 'ARROWS'
ob_seat_00.color = (0.0, 0.0, 0.0, 1.0)
ob_seat_00.show_texture_space = True
ob_seat_00.lineart.crease_threshold = 0.0
ob_player_01.location = (-0.8815, -1.214, 0.0)
ob_player_01.rotation_euler = (0.0, -0.0, 5.655)
ob_player_01.lock_rotations_4d = False
ob_player_01.empty_display_type = 'ARROWS'
ob_player_01.empty_image_offset = (0.0, 0.0)
ob_player_01.color = (0.0, 0.0, 0.0, 1.0)
ob_player_01.lineart.crease_threshold = 0.0
ob_seat_01.parent = ob_player_01
ob_seat_01.matrix_parent_inverse = Matrix(((1.0, 0.0, 0.0, 0.0), (0.0, 1.0, 0.0, 1.5), (0.0, 0.0, 1.0, 0.0), (0.0, 0.0, 0.0, 1.0)))
ob_seat_01.location = (0.0, -1.5, 1.0)
ob_seat_01.lock_rotations_4d = False
ob_seat_01.empty_display_type = 'ARROWS'
ob_seat_01.color = (0.0, 0.0, 0.0, 1.0)
ob_seat_01.show_texture_space = True
ob_seat_01.lineart.crease_threshold = 0.0
ob_player_02.location = (-1.427, -0.4637, 0.0)
ob_player_02.rotation_euler = (0.0, 0.0, 5.027)
ob_player_02.lock_rotations_4d = False
ob_player_02.empty_display_type = 'ARROWS'
ob_player_02.empty_image_offset = (0.0, 0.0)
ob_player_02.color = (0.0, 0.0, 0.0, 1.0)
ob_player_02.lineart.crease_threshold = 0.0
ob_seat_02.parent = ob_player_02
ob_seat_02.matrix_parent_inverse = Matrix(((1.0, 0.0, 0.0, 0.0), (0.0, 1.0, 0.0, 1.5), (0.0, 0.0, 1.0, 0.0), (0.0, 0.0, 0.0, 1.0)))
ob_seat_02.location = (0.0, -1.5, 1.0)
ob_seat_02.lock_rotations_4d = False
ob_seat_02.empty_display_type = 'ARROWS'
ob_seat_02.color = (0.0, 0.0, 0.0, 1.0)
ob_seat_02.show_texture_space = True
ob_seat_02.lineart.crease_threshold = 0.0
ob_player_03.location = (-1.427, 0.4635, 0.0)
ob_player_03.rotation_euler = (0.0, 0.0, 4.398)
ob_player_03.lock_rotations_4d = False
ob_player_03.empty_display_type = 'ARROWS'
ob_player_03.empty_image_offset = (0.0, 0.0)
ob_player_03.color = (0.0, 0.0, 0.0, 1.0)
ob_player_03.lineart.crease_threshold = 0.0
ob_seat_03.parent = ob_player_03
ob_seat_03.matrix_parent_inverse = Matrix(((1.0, 0.0, 0.0, 0.0), (0.0, 1.0, 0.0, 1.5), (0.0, 0.0, 1.0, 0.0), (0.0, 0.0, 0.0, 1.0)))
ob_seat_03.location = (0.0, -1.5, 1.0)
ob_seat_03.lock_rotations_4d = False
ob_seat_03.empty_display_type = 'ARROWS'
ob_seat_03.color = (0.0, 0.0, 0.0, 1.0)
ob_seat_03.show_texture_space = True
ob_seat_03.lineart.crease_threshold = 0.0
ob_player_04.location = (-0.8816, 1.214, 0.0)
ob_player_04.rotation_euler = (0.0, 0.0, 3.77)
ob_player_04.lock_rotations_4d = False
ob_player_04.empty_display_type = 'ARROWS'
ob_player_04.empty_image_offset = (0.0, 0.0)
ob_player_04.color = (0.0, 0.0, 0.0, 1.0)
ob_player_04.lineart.crease_threshold = 0.0
ob_seat_04.parent = ob_player_04
ob_seat_04.matrix_parent_inverse = Matrix(((1.0, 0.0, 0.0, 0.0), (0.0, 1.0, 0.0, 1.5), (0.0, 0.0, 1.0, 0.0), (0.0, 0.0, 0.0, 1.0)))
ob_seat_04.location = (0.0, -1.5, 1.0)
ob_seat_04.lock_rotations_4d = False
ob_seat_04.empty_display_type = 'ARROWS'
ob_seat_04.color = (0.0, 0.0, 0.0, 1.0)
ob_seat_04.show_texture_space = True
ob_seat_04.lineart.crease_threshold = 0.0
ob_player_05.location = (-0.0002155, 1.5, 0.0)
ob_player_05.rotation_euler = (0.0, -0.0, 3.142)
ob_player_05.lock_rotations_4d = False
ob_player_05.empty_display_type = 'ARROWS'
ob_player_05.empty_image_offset = (0.0, 0.0)
ob_player_05.color = (0.0, 0.0, 0.0, 1.0)
ob_player_05.lineart.crease_threshold = 0.0
ob_seat_05.parent = ob_player_05
ob_seat_05.matrix_parent_inverse = Matrix(((1.0, 0.0, 0.0, 0.0), (0.0, 1.0, 0.0, 1.5), (0.0, 0.0, 1.0, 0.0), (0.0, 0.0, 0.0, 1.0)))
ob_seat_05.location = (0.0, -1.5, 1.0)
ob_seat_05.lock_rotations_4d = False
ob_seat_05.empty_display_type = 'ARROWS'
ob_seat_05.color = (0.0, 0.0, 0.0, 1.0)
ob_seat_05.show_texture_space = True
ob_seat_05.lineart.crease_threshold = 0.0
ob_player_06.location = (0.8816, 1.214, 0.0)
ob_player_06.rotation_euler = (0.0, -0.0, 2.513)
ob_player_06.lock_rotations_4d = False
ob_player_06.empty_display_type = 'ARROWS'
ob_player_06.empty_image_offset = (0.0, 0.0)
ob_player_06.color = (0.0, 0.0, 0.0, 1.0)
ob_player_06.lineart.crease_threshold = 0.0
ob_seat_06.parent = ob_player_06
ob_seat_06.matrix_parent_inverse = Matrix(((1.0, 0.0, 0.0, 0.0), (0.0, 1.0, 0.0, 1.5), (0.0, 0.0, 1.0, 0.0), (0.0, 0.0, 0.0, 1.0)))
ob_seat_06.location = (0.0, -1.5, 1.0)
ob_seat_06.lock_rotations_4d = False
ob_seat_06.empty_display_type = 'ARROWS'
ob_seat_06.color = (0.0, 0.0, 0.0, 1.0)
ob_seat_06.show_texture_space = True
ob_seat_06.lineart.crease_threshold = 0.0
ob_player_07.location = (1.427, 0.4635, 0.0)
ob_player_07.rotation_euler = (0.0, -0.0, 1.885)
ob_player_07.lock_rotations_4d = False
ob_player_07.empty_display_type = 'ARROWS'
ob_player_07.empty_image_offset = (0.0, 0.0)
ob_player_07.color = (0.0, 0.0, 0.0, 1.0)
ob_player_07.lineart.crease_threshold = 0.0
ob_seat_07.parent = ob_player_07
ob_seat_07.matrix_parent_inverse = Matrix(((1.0, 0.0, 0.0, 0.0), (0.0, 1.0, 0.0, 1.5), (0.0, 0.0, 1.0, 0.0), (0.0, 0.0, 0.0, 1.0)))
ob_seat_07.location = (0.0, -1.5, 1.0)
ob_seat_07.lock_rotations_4d = False
ob_seat_07.empty_display_type = 'ARROWS'
ob_seat_07.color = (0.0, 0.0, 0.0, 1.0)
ob_seat_07.show_texture_space = True
ob_seat_07.lineart.crease_threshold = 0.0
ob_player_08.location = (1.427, -0.4636, 0.0)
ob_player_08.rotation_euler = (0.0, -0.0, 1.257)
ob_player_08.lock_rotations_4d = False
ob_player_08.empty_display_type = 'ARROWS'
ob_player_08.empty_image_offset = (0.0, 0.0)
ob_player_08.color = (0.0, 0.0, 0.0, 1.0)
ob_player_08.lineart.crease_threshold = 0.0
ob_seat_08.parent = ob_player_08
ob_seat_08.matrix_parent_inverse = Matrix(((1.0, 0.0, 0.0, 0.0), (0.0, 1.0, 0.0, 1.5), (0.0, 0.0, 1.0, 0.0), (0.0, 0.0, 0.0, 1.0)))
ob_seat_08.location = (0.0, -1.5, 1.0)
ob_seat_08.lock_rotations_4d = False
ob_seat_08.empty_display_type = 'ARROWS'
ob_seat_08.color = (0.0, 0.0, 0.0, 1.0)
ob_seat_08.show_texture_space = True
ob_seat_08.lineart.crease_threshold = 0.0
ob_player_09.location = (0.8816, -1.214, 0.0)
ob_player_09.rotation_euler = (0.0, -0.0, 0.6283)
ob_player_09.lock_rotations_4d = False
ob_player_09.empty_display_type = 'ARROWS'
ob_player_09.empty_image_offset = (0.0, 0.0)
ob_player_09.color = (0.0, 0.0, 0.0, 1.0)
ob_player_09.lineart.crease_threshold = 0.0
ob_seat_09.parent = ob_player_09
ob_seat_09.matrix_parent_inverse = Matrix(((1.0, 0.0, 0.0, 0.0), (0.0, 1.0, 0.0, 1.5), (0.0, 0.0, 1.0, 0.0), (0.0, 0.0, 0.0, 1.0)))
ob_seat_09.location = (0.0, -1.5, 1.0)
ob_seat_09.lock_rotations_4d = False
ob_seat_09.empty_display_type = 'ARROWS'
ob_seat_09.color = (0.0, 0.0, 0.0, 1.0)
ob_seat_09.show_texture_space = True
ob_seat_09.lineart.crease_threshold = 0.0
ob_flop.location = (0.0, 0.0, 1.5)
ob_flop.lock_rotations_4d = False
ob_flop.empty_display_type = 'ARROWS'
ob_flop.empty_display_size = 0.1
ob_flop.empty_image_offset = (0.0, 0.0)
ob_flop.color = (0.0, 0.0, 0.0, 1.0)
ob_flop.show_name = True
ob_flop.lineart.crease_threshold = 0.0
ob_card_4.parent = ob_flop
ob_card_4.location = (0.4, 0.0, 0.0)
ob_card_4.scale = (2.0, 1.0, 2.0)
ob_card_4.lock_rotations_4d = False
ob_card_4.empty_display_type = 'ARROWS'
ob_card_4.empty_display_size = 0.1
ob_card_4.empty_image_offset = (0.0, 0.0)
ob_card_4.color = (0.0, 0.0, 0.0, 1.0)
ob_card_4.show_name = True
ob_card_4.lineart.crease_threshold = 0.0
ob_cardmesh_4.parent = ob_card_4
ob_cardmesh_4.location = (0.0, 0.0, 0.0)
ob_cardmesh_4.lock_rotations_4d = False
ob_cardmesh_4.empty_display_type = 'ARROWS'
ob_cardmesh_4.empty_image_offset = (0.0, 0.0)
ob_cardmesh_4.color = (0.0, 0.0, 0.0, 1.0)
ob_cardmesh_4.lineart.crease_threshold = 0.0
ob_cardback_4.parent = ob_cardmesh_4
ob_cardback_4.location = (0.0, 0.0, 0.0)
ob_cardback_4.lock_rotations_4d = False
ob_cardback_4.empty_display_type = 'ARROWS'
ob_cardback_4.color = (0.0, 0.0, 0.0, 1.0)
ob_cardback_4.lineart.crease_threshold = 0.0
ob_cardfront_4.parent = ob_cardmesh_4
ob_cardfront_4.location = (0.0, 0.0, 0.0)
ob_cardfront_4.lock_rotations_4d = False
ob_cardfront_4.empty_display_type = 'ARROWS'
ob_cardfront_4.color = (0.0, 0.0, 0.0, 1.0)
ob_cardfront_4.lineart.crease_threshold = 0.0
ob_card_3.parent = ob_flop
ob_card_3.location = (0.2, 0.0, 0.0)
ob_card_3.scale = (2.0, 1.0, 2.0)
ob_card_3.lock_rotations_4d = False
ob_card_3.empty_display_type = 'ARROWS'
ob_card_3.empty_display_size = 0.1
ob_card_3.empty_image_offset = (0.0, 0.0)
ob_card_3.color = (0.0, 0.0, 0.0, 1.0)
ob_card_3.show_name = True
ob_card_3.lineart.crease_threshold = 0.0
ob_cardmesh_3.parent = ob_card_3
ob_cardmesh_3.location = (0.0, 0.0, 0.0)
ob_cardmesh_3.lock_rotations_4d = False
ob_cardmesh_3.empty_display_type = 'ARROWS'
ob_cardmesh_3.empty_image_offset = (0.0, 0.0)
ob_cardmesh_3.color = (0.0, 0.0, 0.0, 1.0)
ob_cardmesh_3.lineart.crease_threshold = 0.0
ob_cardback_3.parent = ob_cardmesh_3
ob_cardback_3.location = (0.0, 0.0, 0.0)
ob_cardback_3.lock_rotations_4d = False
ob_cardback_3.empty_display_type = 'ARROWS'
ob_cardback_3.color = (0.0, 0.0, 0.0, 1.0)
ob_cardback_3.lineart.crease_threshold = 0.0
ob_cardfront_3.parent = ob_cardmesh_3
ob_cardfront_3.location = (0.0, 0.0, 0.0)
ob_cardfront_3.lock_rotations_4d = False
ob_cardfront_3.empty_display_type = 'ARROWS'
ob_cardfront_3.color = (0.0, 0.0, 0.0, 1.0)
ob_cardfront_3.lineart.crease_threshold = 0.0
ob_card_2.parent = ob_flop
ob_card_2.location = (0.0, 0.0, 0.0)
ob_card_2.scale = (2.0, 1.0, 2.0)
ob_card_2.lock_rotations_4d = False
ob_card_2.empty_display_type = 'ARROWS'
ob_card_2.empty_display_size = 0.1
ob_card_2.empty_image_offset = (0.0, 0.0)
ob_card_2.color = (0.0, 0.0, 0.0, 1.0)
ob_card_2.lineart.crease_threshold = 0.0
ob_cardmesh_2.parent = ob_card_2
ob_cardmesh_2.location = (0.0, 0.0, 0.0)
ob_cardmesh_2.lock_rotations_4d = False
ob_cardmesh_2.empty_display_type = 'ARROWS'
ob_cardmesh_2.empty_image_offset = (0.0, 0.0)
ob_cardmesh_2.color = (0.0, 0.0, 0.0, 1.0)
ob_cardmesh_2.lineart.crease_threshold = 0.0
ob_cardback_2.parent = ob_cardmesh_2
ob_cardback_2.location = (0.0, 0.0, 0.0)
ob_cardback_2.lock_rotations_4d = False
ob_cardback_2.empty_display_type = 'ARROWS'
ob_cardback_2.color = (0.0, 0.0, 0.0, 1.0)
ob_cardback_2.lineart.crease_threshold = 0.0
ob_cardfront_2.parent = ob_cardmesh_2
ob_cardfront_2.location = (0.0, 0.0, 0.0)
ob_cardfront_2.lock_rotations_4d = False
ob_cardfront_2.empty_display_type = 'ARROWS'
ob_cardfront_2.color = (0.0, 0.0, 0.0, 1.0)
ob_cardfront_2.lineart.crease_threshold = 0.0
ob_card_006.parent = ob_flop
ob_card_006.location = (-0.2, 0.0, 0.0)
ob_card_006.scale = (2.0, 1.0, 2.0)
ob_card_006.lock_rotations_4d = False
ob_card_006.empty_display_type = 'ARROWS'
ob_card_006.empty_display_size = 0.1
ob_card_006.empty_image_offset = (0.0, 0.0)
ob_card_006.color = (0.0, 0.0, 0.0, 1.0)
ob_card_006.show_name = True
ob_card_006.lineart.crease_threshold = 0.0
ob_cardmesh_1.parent = ob_card_006
ob_cardmesh_1.location = (0.0, 0.0, 0.0)
ob_cardmesh_1.lock_rotations_4d = False
ob_cardmesh_1.empty_display_type = 'ARROWS'
ob_cardmesh_1.empty_image_offset = (0.0, 0.0)
ob_cardmesh_1.color = (0.0, 0.0, 0.0, 1.0)
ob_cardmesh_1.lineart.crease_threshold = 0.0
ob_cardback_1.parent = ob_cardmesh_1
ob_cardback_1.location = (0.0, 0.0, 0.0)
ob_cardback_1.scale = (0.9921, 1.0, 1.0)
ob_cardback_1.lock_rotations_4d = False
ob_cardback_1.empty_display_type = 'ARROWS'
ob_cardback_1.color = (0.0, 0.0, 0.0, 1.0)
ob_cardback_1.lineart.crease_threshold = 0.0
ob_cardfront_1.parent = ob_cardmesh_1
ob_cardfront_1.location = (0.0, 0.0, 0.0)
ob_cardfront_1.lock_rotations_4d = False
ob_cardfront_1.empty_display_type = 'ARROWS'
ob_cardfront_1.color = (0.0, 0.0, 0.0, 1.0)
ob_cardfront_1.lineart.crease_threshold = 0.0
ob_card_005.parent = ob_flop
ob_card_005.location = (-0.4, 0.0, 0.0)
ob_card_005.scale = (2.0, 1.0, 2.0)
ob_card_005.lock_rotations_4d = False
ob_card_005.empty_display_type = 'ARROWS'
ob_card_005.empty_display_size = 0.1
ob_card_005.empty_image_offset = (0.0, 0.0)
ob_card_005.color = (0.0, 0.0, 0.0, 1.0)
ob_card_005.show_name = True
ob_card_005.lineart.crease_threshold = 0.0
ob_cardmesh_0.parent = ob_card_005
ob_cardmesh_0.location = (0.0, 0.0, 0.0)
ob_cardmesh_0.lock_rotations_4d = False
ob_cardmesh_0.empty_display_type = 'ARROWS'
ob_cardmesh_0.empty_image_offset = (0.0, 0.0)
ob_cardmesh_0.color = (0.0, 0.0, 0.0, 1.0)
ob_cardmesh_0.lineart.crease_threshold = 0.0
ob_cardfront_0.parent = ob_cardmesh_0
ob_cardfront_0.location = (0.0, 0.0, 0.0)
ob_cardfront_0.lock_rotations_4d = False
ob_cardfront_0.empty_display_type = 'ARROWS'
ob_cardfront_0.color = (0.0, 0.0, 0.0, 1.0)
ob_cardfront_0.lineart.crease_threshold = 0.0
ob_cardback_0.parent = ob_cardmesh_0
ob_cardback_0.location = (0.0, 0.0, 0.0)
ob_cardback_0.lock_rotations_4d = False
ob_cardback_0.empty_display_type = 'ARROWS'
ob_cardback_0.color = (0.0, 0.0, 0.0, 1.0)
ob_cardback_0.lineart.crease_threshold = 0.0

# ---- collection membership
col_collection_1_002.objects.link(ob_lamp)
col_collection_1_002.objects.link(ob_camera)
col_collection_1_002.objects.link(ob_table)
col_collection_1_002.objects.link(ob_player_00)
col_collection_1_002.objects.link(ob_seat_00)
col_collection_1_002.objects.link(ob_player_01)
col_collection_1_002.objects.link(ob_seat_01)
col_collection_1_002.objects.link(ob_player_02)
col_collection_1_002.objects.link(ob_seat_02)
col_collection_1_002.objects.link(ob_player_03)
col_collection_1_002.objects.link(ob_seat_03)
col_collection_1_002.objects.link(ob_player_04)
col_collection_1_002.objects.link(ob_seat_04)
col_collection_1_002.objects.link(ob_player_05)
col_collection_1_002.objects.link(ob_seat_05)
col_collection_1_002.objects.link(ob_player_06)
col_collection_1_002.objects.link(ob_seat_06)
col_collection_1_002.objects.link(ob_player_07)
col_collection_1_002.objects.link(ob_seat_07)
col_collection_1_002.objects.link(ob_player_08)
col_collection_1_002.objects.link(ob_seat_08)
col_collection_1_002.objects.link(ob_player_09)
col_collection_1_002.objects.link(ob_seat_09)
col_collection_1_002.objects.link(ob_flop)
col_collection_1_002.objects.link(ob_card_4)
col_collection_1_002.objects.link(ob_cardmesh_4)
col_collection_1_002.objects.link(ob_cardback_4)
col_collection_1_002.objects.link(ob_cardfront_4)
col_collection_1_002.objects.link(ob_card_3)
col_collection_1_002.objects.link(ob_cardmesh_3)
col_collection_1_002.objects.link(ob_cardback_3)
col_collection_1_002.objects.link(ob_cardfront_3)
col_collection_1_002.objects.link(ob_card_2)
col_collection_1_002.objects.link(ob_cardmesh_2)
col_collection_1_002.objects.link(ob_cardback_2)
col_collection_1_002.objects.link(ob_cardfront_2)
col_collection_1_002.objects.link(ob_card_006)
col_collection_1_002.objects.link(ob_cardmesh_1)
col_collection_1_002.objects.link(ob_cardback_1)
col_collection_1_002.objects.link(ob_cardfront_1)
col_collection_1_002.objects.link(ob_card_005)
col_collection_1_002.objects.link(ob_cardmesh_0)
col_collection_1_002.objects.link(ob_cardfront_0)
col_collection_1_002.objects.link(ob_cardback_0)

# ---- scene / render settings (as saved in the file)
scene.camera = ob_camera
scene.frame_start = 1; scene.frame_end = 250; scene.frame_set(1)
scene.render.engine = 'BLENDER_EEVEE_NEXT'
scene.render.image_settings.file_format = 'JPEG'
scene.render.image_settings.color_mode = 'RGB'
scene.render.image_settings.compression = 90
scene.render.resolution_x = 800
scene.render.resolution_y = 600
scene.render.pixel_aspect_x = 100.0
scene.render.pixel_aspect_y = 100.0
scene.render.fps = 25
scene.render.dither_intensity = 0.0
scene.render.use_compositing = False
scene.render.use_sequencer = False
scene.render.bake_margin = 2
scene.render.bake_bias = 0.0
scene.render.use_stamp_time = False
scene.render.use_stamp_date = False
scene.render.use_stamp_frame = False
scene.render.use_stamp_camera = False
scene.render.use_stamp_scene = False
scene.render.use_stamp_filename = False
scene.render.use_stamp_render_time = False
scene.render.stamp_font_size = 0
scene.cycles.use_denoising = False
scene.cycles.samples = 10
scene.cycles.sampling_pattern = 'TABULATED_SOBOL'
scene.cycles.light_sampling_threshold = 0.0
scene.cycles.use_adaptive_sampling = False
scene.cycles.use_light_tree = False
scene.cycles.blur_glossy = 0.0
scene.cycles.volume_bounces = 1
scene.cycles.pixel_filter_type = 'GAUSSIAN'
scene.cycles.sample_clamp_indirect = 0.0
scene.view_settings.view_transform = 'Raw'
bpy.context.view_layer.update()
